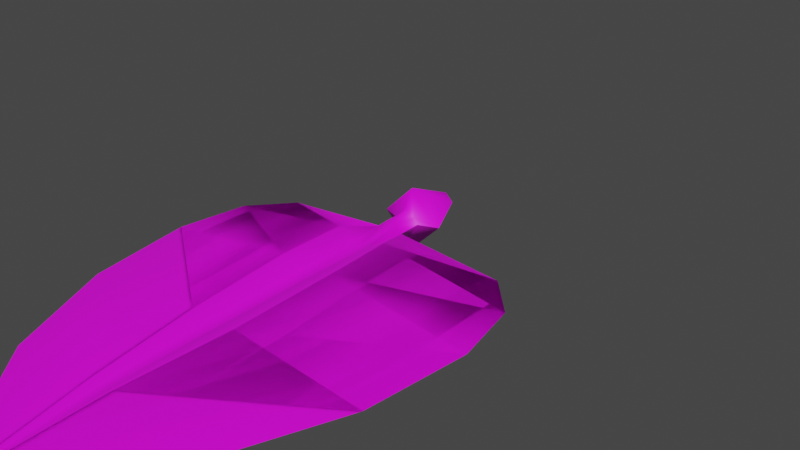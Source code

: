 # Source: FE_leaves_palm_01a_24-4.blend  (saved by Blender 3.0.42; exported with 4.5.12 LTS)
import bpy
from mathutils import Matrix  # noqa: F401  (used for matrix-valued properties, if any)

bpy.ops.wm.read_factory_settings(use_empty=True)
scene = bpy.context.scene
scene.name = 'Scene'

# ---- collections
col_collection = bpy.data.collections.new('Collection'); scene.collection.children.link(col_collection)

# ---- images (referenced by path relative to the original .blend; pixels are not part of the script)
import os
ASSET_DIR = os.environ.get("B2B_ASSET_DIR", "")  # directory of the original .blend (textures are referenced by path, not embedded)
HERE = os.path.dirname(os.path.abspath(__file__))  # packed textures are extracted next to this script under _unpacked/

def load_image(name, relpath, width, height, colorspace="sRGB"):
    """Load a texture the original file referenced (path relative to the .blend, or extracted next to this script)."""
    p = next((c for c in (os.path.join(HERE, relpath), os.path.join(ASSET_DIR, relpath)) if relpath and os.path.exists(c)), "")
    if p:
        img = bpy.data.images.load(p, check_existing=True)
        img.name = name
    else:  # same state as the original file: an image datablock whose file is absent (Cycles renders it pink)
        img = bpy.data.images.new(name, width, height)
        img.source = "FILE"
        img.filepath = "//" + (relpath or name)
    img.colorspace_settings.name = colorspace
    return img
img_fe_leaves_palm_03__tintmask_rw4_copy_png = load_image('FE_leaves_palm_03__tintMask.rw4 copy.png', 'FE_leaves_palm_03__tintMask.rw4 copy.png', 1024, 1024, 'sRGB')

# ---- materials (node trees are filled in below, after node groups)
mat_material_001 = bpy.data.materials.new('Material.001')
mat_material_001.use_transparent_shadow = False

# ---- material node trees
mat_material_001.use_nodes = True; mat_material_001.node_tree.nodes.clear()
_N = mat_material_001.node_tree.nodes; _L = mat_material_001.node_tree.links
n0 = _N.new('ShaderNodeBsdfPrincipled'); n0.name = 'Principled BSDF'; n0.location = (10, 300)
n0.distribution = 'GGX'
n0.subsurface_method = 'RANDOM_WALK_SKIN'
n0.inputs[3].default_value = 1.45
n0.inputs[27].default_value = (0.0, 0.0, 0.0, 1.0)
n0.inputs[28].default_value = 1.0
n1 = _N.new('ShaderNodeOutputMaterial'); n1.name = 'Material Output'; n1.location = (300, 300)
n2 = _N.new('ShaderNodeTexImage'); n2.name = 'Image Texture'; n2.location = (-280, 275)
n2.image = img_fe_leaves_palm_03__tintmask_rw4_copy_png
_L.new(n0.outputs[0], n1.inputs[0])
_L.new(n2.outputs[0], n0.inputs[0])
n1.is_active_output = True

# ---- world
world_world = bpy.data.worlds.new('World'); scene.world = world_world
world_world.use_nodes = True; world_world.node_tree.nodes.clear()
_N = world_world.node_tree.nodes; _L = world_world.node_tree.links
n0 = _N.new('ShaderNodeOutputWorld'); n0.name = 'World Output'; n0.location = (300, 300)
n1 = _N.new('ShaderNodeBackground'); n1.name = 'Background'; n1.location = (10, 300)
n1.inputs[0].default_value = (0.05088, 0.05088, 0.05088, 1.0)
_L.new(n1.outputs[0], n0.inputs[0])
n0.is_active_output = True
world_world.color = (0.05088, 0.05088, 0.05088)
world_world.use_sun_shadow = False
world_world.sun_shadow_jitter_overblur = 0.0

# ---- meshes
me_plane_001 = bpy.data.meshes.new('Plane.001')
me_plane_001.from_pydata([(-3.725e-10, -2.206, -0.04231), (0.0, -0.18, 0.03923), (0.539, -0.18, -0.04231), (0.0, -0.3669, 0.0), (0.0, -0.6771, 0.0), (0.0, -1.147, 0.0), (0.0, -1.621, 0.0), (0.4861, -1.622, -0.04231), (0.6904, -1.135, -0.04231), (0.7508, -0.6624, -0.04231), (0.6958, -0.3532, -0.04231), (0.0549, -0.18, 0.0), (0.05687, -1.621, 0.0159), (0.1071, -1.146, 0.03409), (0.1248, -0.6751, 0.05276), (0.1168, -0.365, 0.05276), (0.03671, -0.366, 0.01188), (0.03248, -0.6761, 0.01188), (0.02912, -1.147, 0.01188), (0.02218, -1.621, 0.001029), (0.02585, -0.18, 0.03365), (0.0, -0.07413, 0.06015), (0.0549, -0.07413, 0.0), (0.0361, -0.07413, 0.02626), (0.1413, -0.04134, 0.0), (0.0, -0.04134, 0.1413), (0.03555, 0.1897, 0.0), (0.0, 0.1897, 0.03555), (-0.539, -0.18, -0.04231), (-0.4861, -1.622, -0.04231), (-0.6904, -1.135, -0.04231), (-0.7508, -0.6624, -0.04231), (-0.6958, -0.3532, -0.04231), (-0.0549, -0.18, 0.0), (-0.05687, -1.621, 0.0159), (-0.1071, -1.146, 0.03409), (-0.1248, -0.6751, 0.05276), (-0.1168, -0.365, 0.05276), (-0.03671, -0.366, 0.01188), (-0.03248, -0.6761, 0.01188), (-0.02912, -1.147, 0.01188), (-0.02218, -1.621, 0.001029), (-0.02585, -0.18, 0.03365), (-0.0549, -0.07413, 0.0), (-0.0361, -0.07413, 0.02626), (-0.1413, -0.04134, 0.0), (-0.03555, 0.1897, 0.0), (-3.725e-10, -2.206, -0.04231), (5.923e-09, -0.18, -0.03923), (-0.539, -0.18, -0.04231), (-1.65e-14, -0.3669, 2.185e-07), (-1.02e-14, -0.6771, 1.351e-07), (-6.616e-16, -1.147, 8.764e-09), (8.953e-15, -1.621, -1.186e-07), (-0.4861, -1.622, -0.04232), (-0.6904, -1.135, -0.04232), (-0.7508, -0.6624, -0.04231), (-0.6958, -0.3532, -0.04231), (-0.0549, -0.18, 2.604e-07), (-0.05687, -1.621, 0.0159), (-0.1071, -1.146, 0.03409), (-0.1248, -0.6751, 0.05276), (-0.1168, -0.365, 0.05276), (-0.03671, -0.366, 2.132e-07), (-0.03248, -0.6761, 1.305e-07), (-0.02912, -1.147, 4.6e-09), (-0.02218, -1.621, -1.22e-07), (-0.02585, -0.18, -0.03365), (9.082e-09, -0.07413, -0.06015), (-0.0549, -0.07413, 2.889e-07), (-0.0361, -0.07413, -0.02626), (-0.1413, -0.04134, 2.846e-07), (2.133e-08, -0.04134, -0.1413), (-0.03555, 0.1897, 3.627e-07), (5.367e-09, 0.1897, -0.03555), (0.539, -0.18, -0.04231), (0.4861, -1.622, -0.04232), (0.6904, -1.135, -0.04231), (0.7508, -0.6624, -0.04231), (0.6958, -0.3532, -0.04231), (0.0549, -0.18, 2.77e-07), (0.05687, -1.621, 0.0159), (0.1071, -1.146, 0.03409), (0.1248, -0.6751, 0.05276), (0.1168, -0.365, 0.05276), (0.03671, -0.366, 2.243e-07), (0.03248, -0.6761, 1.403e-07), (0.02912, -1.147, 1.339e-08), (0.02218, -1.621, -1.153e-07), (0.02585, -0.18, -0.03365), (0.0549, -0.07413, 3.055e-07), (0.0361, -0.07413, -0.02626), (0.1413, -0.04134, 3.273e-07), (0.03555, 0.1897, 3.734e-07)], [], [(15, 10, 2, 11), (0, 7, 12), (12, 7, 8, 13), (13, 8, 9, 14), (14, 9, 10, 15), (17, 14, 15, 16), (18, 13, 14, 17), (19, 12, 13, 18), (0, 12, 19), (16, 15, 11, 20), (0, 19, 6), (6, 19, 18, 5), (3, 16, 20, 1), (5, 18, 17, 4), (4, 17, 16, 3), (20, 11, 22, 23), (1, 20, 23, 21), (25, 24, 26, 27), (21, 23, 22, 24, 25), (37, 33, 28, 32), (0, 34, 29), (34, 35, 30, 29), (35, 36, 31, 30), (36, 37, 32, 31), (39, 38, 37, 36), (40, 39, 36, 35), (41, 40, 35, 34), (0, 41, 34), (38, 42, 33, 37), (0, 6, 41), (6, 5, 40, 41), (3, 1, 42, 38), (5, 4, 39, 40), (4, 3, 38, 39), (42, 44, 43, 33), (1, 21, 44, 42), (25, 27, 46, 45), (21, 25, 45, 43, 44), (62, 57, 49, 58), (47, 54, 59), (59, 54, 55, 60), (60, 55, 56, 61), (61, 56, 57, 62), (64, 61, 62, 63), (65, 60, 61, 64), (66, 59, 60, 65), (47, 59, 66), (63, 62, 58, 67), (47, 66, 53), (53, 66, 65, 52), (50, 63, 67, 48), (52, 65, 64, 51), (51, 64, 63, 50), (67, 58, 69, 70), (48, 67, 70, 68), (72, 71, 73, 74), (68, 70, 69, 71, 72), (84, 80, 75, 79), (47, 81, 76), (81, 82, 77, 76), (82, 83, 78, 77), (83, 84, 79, 78), (86, 85, 84, 83), (87, 86, 83, 82), (88, 87, 82, 81), (47, 88, 81), (85, 89, 80, 84), (47, 53, 88), (53, 52, 87, 88), (50, 48, 89, 85), (52, 51, 86, 87), (51, 50, 85, 86), (89, 91, 90, 80), (48, 68, 91, 89), (72, 74, 93, 92), (68, 72, 92, 90, 91)])
me_plane_001.polygons.foreach_set('use_smooth', [True] * 76)
_uv = me_plane_001.uv_layers.new(name='UVMap')
_uv.uv.foreach_set('vector', [0.3539, 0.7583, 0.5936, 0.7606, 0.5331, 0.8298, 0.344, 0.8291, 0.3119, 0.04601, 0.503, 0.2669, 0.3355, 0.2703, 0.3355, 0.2703, 0.503, 0.2669, 0.5864, 0.4553, 0.3546, 0.4557, 0.3546, 0.4557, 0.5864, 0.4553, 0.6133, 0.6395, 0.3659, 0.6384, 0.3659, 0.6384, 0.6133, 0.6395, 0.5936, 0.7606, 0.3539, 0.7583, 0.3305, 0.6382, 0.3659, 0.6384, 0.3539, 0.7583, 0.3308, 0.7585, 0.3284, 0.4555, 0.3546, 0.4557, 0.3659, 0.6384, 0.3305, 0.6382, 0.3229, 0.2709, 0.3355, 0.2703, 0.3546, 0.4557, 0.3284, 0.4555, 0.3119, 0.04601, 0.3355, 0.2703, 0.3229, 0.2709, 0.3308, 0.7585, 0.3539, 0.7583, 0.344, 0.8291, 0.3341, 0.8291, 0.3119, 0.04601, 0.3229, 0.2709, 0.3141, 0.2725, 0.3141, 0.2725, 0.3229, 0.2709, 0.3284, 0.4555, 0.3104, 0.4563, 0.3093, 0.7589, 0.3308, 0.7585, 0.3341, 0.8291, 0.313, 0.8291, 0.3104, 0.4563, 0.3284, 0.4555, 0.3305, 0.6382, 0.3097, 0.6387, 0.3097, 0.6387, 0.3305, 0.6382, 0.3308, 0.7585, 0.3093, 0.7589, 0.3341, 0.8291, 0.344, 0.8291, 0.3439, 0.8663, 0.3284, 0.8663, 0.313, 0.8291, 0.3341, 0.8291, 0.3284, 0.8663, 0.3123, 0.8663, 0.3117, 0.875, 0.3722, 0.875, 0.3328, 0.9527, 0.312, 0.9527, 0.3123, 0.8663, 0.3284, 0.8663, 0.3439, 0.8663, 0.3722, 0.875, 0.3117, 0.875, 0.266, 0.7589, 0.2826, 0.8291, 0.09255, 0.8298, 0.0347, 0.7591, 0.3119, 0.04601, 0.2877, 0.2732, 0.1262, 0.2685, 0.2877, 0.2732, 0.2677, 0.4577, 0.04421, 0.4552, 0.1262, 0.2685, 0.2677, 0.4577, 0.255, 0.6395, 0.01668, 0.6384, 0.04421, 0.4552, 0.255, 0.6395, 0.266, 0.7589, 0.0347, 0.7591, 0.01668, 0.6384, 0.2896, 0.6395, 0.2882, 0.7593, 0.266, 0.7589, 0.255, 0.6395, 0.2931, 0.4576, 0.2896, 0.6395, 0.255, 0.6395, 0.2677, 0.4577, 0.3019, 0.2734, 0.2931, 0.4576, 0.2677, 0.4577, 0.2877, 0.2732, 0.3119, 0.04601, 0.3019, 0.2734, 0.2877, 0.2732, 0.2882, 0.7593, 0.2922, 0.8291, 0.2826, 0.8291, 0.266, 0.7589, 0.3119, 0.04601, 0.3141, 0.2725, 0.3019, 0.2734, 0.3141, 0.2725, 0.3104, 0.4563, 0.2931, 0.4576, 0.3019, 0.2734, 0.3093, 0.7589, 0.313, 0.8291, 0.2922, 0.8291, 0.2882, 0.7593, 0.3104, 0.4563, 0.3097, 0.6387, 0.2896, 0.6395, 0.2931, 0.4576, 0.3097, 0.6387, 0.3093, 0.7589, 0.2882, 0.7593, 0.2896, 0.6395, 0.2922, 0.8291, 0.2965, 0.8663, 0.2813, 0.8663, 0.2826, 0.8291, 0.313, 0.8291, 0.3123, 0.8663, 0.2965, 0.8663, 0.2922, 0.8291, 0.3117, 0.875, 0.312, 0.9527, 0.2916, 0.9527, 0.2536, 0.875, 0.3123, 0.8663, 0.3117, 0.875, 0.2536, 0.875, 0.2813, 0.8663, 0.2965, 0.8663, 0.7911, 0.1611, 0.9804, 0.1592, 0.9326, 0.1046, 0.7783, 0.1046, 0.7579, 0.7237, 0.9088, 0.5492, 0.7766, 0.5465, 0.7766, 0.5465, 0.9088, 0.5492, 0.9747, 0.4004, 0.7916, 0.4, 0.7916, 0.4, 0.9747, 0.4004, 0.996, 0.2549, 0.8005, 0.2557, 0.8005, 0.2557, 0.996, 0.2549, 0.9804, 0.1592, 0.7911, 0.1611, 0.7726, 0.2559, 0.8005, 0.2557, 0.7911, 0.1611, 0.7728, 0.1609, 0.7709, 0.4003, 0.7916, 0.4, 0.8005, 0.2557, 0.7726, 0.2559, 0.7666, 0.5461, 0.7766, 0.5465, 0.7916, 0.4, 0.7709, 0.4003, 0.7579, 0.7237, 0.7766, 0.5465, 0.7666, 0.5461, 0.7728, 0.1609, 0.7911, 0.1611, 0.7783, 0.1046, 0.7714, 0.1046, 0.7579, 0.7237, 0.7666, 0.5461, 0.7596, 0.5448, 0.7596, 0.5448, 0.7666, 0.5461, 0.7709, 0.4003, 0.7568, 0.3996, 0.7558, 0.1606, 0.7728, 0.1609, 0.7714, 0.1046, 0.7569, 0.1046, 0.7568, 0.3996, 0.7709, 0.4003, 0.7726, 0.2559, 0.7562, 0.2555, 0.7562, 0.2555, 0.7726, 0.2559, 0.7728, 0.1609, 0.7558, 0.1606, 0.7714, 0.1046, 0.7783, 0.1046, 0.7832, 0.0758, 0.7709, 0.0758, 0.7569, 0.1046, 0.7714, 0.1046, 0.7709, 0.0758, 0.7582, 0.0758, 0.7578, 0.06893, 0.8055, 0.06893, 0.7744, 0.007541, 0.758, 0.007541, 0.7582, 0.0758, 0.7709, 0.0758, 0.7832, 0.0758, 0.8055, 0.06893, 0.7578, 0.06893, 0.7216, 0.1606, 0.7361, 0.1046, 0.5847, 0.1046, 0.539, 0.1604, 0.7579, 0.7237, 0.7388, 0.5442, 0.6112, 0.5479, 0.7388, 0.5442, 0.723, 0.3985, 0.5465, 0.4004, 0.6112, 0.5479, 0.723, 0.3985, 0.7129, 0.2549, 0.5247, 0.2558, 0.5465, 0.4004, 0.7129, 0.2549, 0.7216, 0.1606, 0.539, 0.1604, 0.5247, 0.2558, 0.7402, 0.2549, 0.7392, 0.1603, 0.7216, 0.1606, 0.7129, 0.2549, 0.743, 0.3986, 0.7402, 0.2549, 0.7129, 0.2549, 0.723, 0.3985, 0.75, 0.5441, 0.743, 0.3986, 0.723, 0.3985, 0.7388, 0.5442, 0.7579, 0.7237, 0.75, 0.5441, 0.7388, 0.5442, 0.7392, 0.1603, 0.7427, 0.1046, 0.7361, 0.1046, 0.7216, 0.1606, 0.7579, 0.7237, 0.7596, 0.5448, 0.75, 0.5441, 0.7596, 0.5448, 0.7568, 0.3996, 0.743, 0.3986, 0.75, 0.5441, 0.7558, 0.1606, 0.7569, 0.1046, 0.7427, 0.1046, 0.7392, 0.1603, 0.7568, 0.3996, 0.7562, 0.2555, 0.7402, 0.2549, 0.743, 0.3986, 0.7562, 0.2555, 0.7558, 0.1606, 0.7392, 0.1603, 0.7402, 0.2549, 0.7427, 0.1046, 0.7457, 0.0758, 0.7337, 0.0758, 0.7361, 0.1046, 0.7569, 0.1046, 0.7582, 0.0758, 0.7457, 0.0758, 0.7427, 0.1046, 0.7578, 0.06893, 0.758, 0.007541, 0.7418, 0.007541, 0.7118, 0.06893, 0.7582, 0.0758, 0.7578, 0.06893, 0.7118, 0.06893, 0.7337, 0.0758, 0.7457, 0.0758])
me_plane_001.materials.append(mat_material_001)
me_plane_001.use_remesh_fix_poles = True
me_plane_001.use_remesh_preserve_attributes = False
me_plane_001.update()
arm_armature = bpy.data.armatures.new('Armature')  # bones are not reproduced

# ---- objects
ob_plane_001 = bpy.data.objects.new('Plane.001', me_plane_001)
ob_armature = bpy.data.objects.new('Armature', arm_armature)

# ---- transforms, parenting, visibility, modifiers, constraints
ob_plane_001.parent = ob_armature
ob_plane_001.location = (0.0, 0.0, 0.0)
_vg = ob_plane_001.vertex_groups.new(name='Bone')
for _i, _w in zip([1, 2, 3, 8, 9, 10, 11, 15, 16, 20, 21, 22, 23, 24, 25, 26, 27, 28, 30, 31, 32, 33, 37, 38, 42, 43, 44, 45, 46, 48, 49, 50, 54, 55, 56, 57, 58, 61, 62, 63, 67, 68, 69, 70, 71, 72, 73, 74, 75, 76, 77, 78, 79, 80, 83, 84, 85, 89, 90, 91, 92, 93], [0.0, 0.0, 0.0, 0.0, 0.0, 0.0, 0.0, 0.0, 0.0, 0.0, 0.0, 0.0, 0.0, 0.0, 0.0, 0.0, 0.0, 0.0, 0.0, 0.0, 0.0, 0.0, 0.0, 0.0, 0.0, 0.0, 0.0, 0.0, 0.0, 0.0, 0.0, 0.0, 0.0, 0.0, 0.0, 0.0, 0.0, 0.0, 0.0, 0.0, 0.0, 0.0, 0.0, 0.0, 0.0, 0.0, 0.0, 0.0, 0.0, 0.0, 0.0, 0.0, 0.0, 0.0, 0.0, 0.0, 0.0, 0.0, 0.0, 0.0, 0.0, 0.0]): _vg.add([_i], _w, 'REPLACE')
_vg = ob_plane_001.vertex_groups.new(name='Bone.001')
for _i, _w in zip([0, 1, 2, 3, 4, 5, 6, 7, 8, 9, 10, 11, 12, 13, 14, 15, 16, 17, 18, 19, 20, 21, 22, 23, 24, 25, 26, 27, 28, 29, 30, 31, 32, 33, 34, 35, 36, 37, 38, 39, 40, 41, 42, 43, 44, 45, 46, 47, 48, 49, 50, 51, 52, 53, 54, 55, 56, 57, 58, 59, 60, 61, 62, 63, 64, 65, 66, 67, 68, 69, 70, 71, 72, 73, 74, 75, 76, 77, 78, 79, 80, 81, 82, 83, 84, 85, 86, 87, 88, 89, 90, 91, 92, 93], [0.0001647, 0.9, 0.5, 0.007892, 0.0, 0.0, 2.664e-05, 0.000109, 0.0, 0.003175, 0.001159, 0.9001, 0.0003883, 0.0, 0.0, 0.004613, 0.004914, 0.0, 0.0, 0.0001795, 0.9, 1.0, 1.0, 1.0, 1.0, 1.0, 1.0, 1.0, 0.5003, 0.001568, 1.58e-06, 0.0, 0.0, 0.9, 0.000387, 0.0, 0.0, 0.007444, 0.008378, 0.0, 0.0, 0.0006862, 0.9002, 1.0, 1.0, 1.0, 1.0, 0.0, 0.9, 0.5, 0.004064, 0.001128, 0.0004328, 0.0, 0.0003144, 0.0002998, 0.005708, 0.0, 0.9, 0.0, 0.00343, 0.01486, 0.001068, 0.002719, 0.001021, 0.0002493, 0.0, 0.9, 1.0, 1.0, 1.0, 1.0, 1.0, 1.0, 1.0, 0.5003, 1.033e-05, 0.0005319, 0.0001861, 8.011e-05, 0.9, 0.0, 0.0001658, 0.0004778, 0.007418, 0.003047, 0.0, 0.0, 0.0, 0.9, 1.0, 1.0, 1.0, 1.0]): _vg.add([_i], _w, 'REPLACE')
_vg = ob_plane_001.vertex_groups.new(name='Bone.002')
for _i, _w in zip([0, 2, 4, 5, 6, 7, 8, 9, 10, 12, 13, 14, 17, 18, 19, 28, 29, 30, 31, 32, 34, 35, 36, 39, 40, 41, 47, 49, 51, 52, 53, 54, 55, 56, 57, 59, 60, 61, 64, 65, 66, 75, 76, 77, 78, 79, 81, 82, 83, 86, 87, 88], [0.8998, 0.0, 0.25, 0.5004, 0.75, 0.75, 0.4992, 0.2498, 0.0, 0.7496, 0.4999, 0.25, 0.25, 0.4999, 0.7498, 0.0, 0.7484, 0.5, 0.25, 0.0, 0.7496, 0.4999, 0.25, 0.25, 0.5001, 0.7493, 0.9, 0.0, 0.25, 0.5, 0.75, 0.7497, 0.5, 0.25, 0.0, 0.75, 0.5, 0.25, 0.25, 0.5, 0.75, 0.0, 0.75, 0.5, 0.25, 0.0, 0.75, 0.5, 0.25, 0.25, 0.5, 0.75]): _vg.add([_i], _w, 'REPLACE')
_vg = ob_plane_001.vertex_groups.new(name='Bone.003')
for _i, _w in zip([0, 1, 2, 3, 4, 5, 6, 7, 8, 9, 10, 11, 12, 13, 14, 15, 16, 17, 18, 19, 20, 21, 22, 23, 28, 29, 30, 31, 32, 33, 34, 35, 36, 37, 38, 39, 40, 41, 42, 43, 44, 47, 48, 49, 50, 51, 52, 53, 54, 55, 56, 57, 58, 59, 60, 61, 62, 63, 64, 65, 66, 67, 75, 76, 77, 78, 79, 80, 81, 82, 83, 84, 85, 86, 87, 88, 89], [0.1, 0.1, 0.5, 0.9921, 0.75, 0.4996, 0.25, 0.2499, 0.5008, 0.7471, 0.9988, 0.09995, 0.25, 0.5001, 0.75, 0.9954, 0.9951, 0.75, 0.5001, 0.25, 0.1, 0.0, 1.842e-05, 1.848e-06, 0.4997, 0.25, 0.5, 0.75, 1.0, 0.1, 0.25, 0.5001, 0.75, 0.9926, 0.9916, 0.75, 0.4999, 0.25, 0.09982, 0.0, 0.0, 0.1, 0.1, 0.5, 0.9959, 0.7489, 0.4996, 0.25, 0.25, 0.4997, 0.7443, 1.0, 0.1, 0.25, 0.4966, 0.7352, 0.9989, 0.9973, 0.749, 0.4998, 0.25, 0.1, 0.4997, 0.25, 0.4995, 0.7498, 0.9999, 0.1, 0.25, 0.4998, 0.7495, 0.9926, 0.997, 0.75, 0.5, 0.25, 0.1]): _vg.add([_i], _w, 'REPLACE')
_m = ob_plane_001.modifiers.new('Armature', 'ARMATURE')
_m.object = ob_armature
ob_armature.location = (0.0, 0.0, 0.0)

# ---- collection membership
col_collection.objects.link(ob_plane_001)
col_collection.objects.link(ob_armature)

# ---- scene / render settings (as saved in the file)
scene.frame_start = 1; scene.frame_end = 250; scene.frame_set(15)
scene.render.engine = 'BLENDER_EEVEE_NEXT'
scene.cycles.sampling_pattern = 'TABULATED_SOBOL'
scene.cycles.use_light_tree = False
scene.view_settings.view_transform = 'Filmic'
bpy.context.view_layer.update()

# ---- added for rendering (the .blend has no active camera and no usable light): camera, sun
cam_auto = bpy.data.cameras.new('AutoCamera')
cam_auto.lens = 50.0
cam_auto.sensor_width = 36.0
cam_auto.clip_end = 1000.0
ob_auto_camera = bpy.data.objects.new('AutoCamera', cam_auto)
scene.collection.objects.link(ob_auto_camera)
ob_auto_camera.location = (2.62872, -3.2759, 2.10297)
ob_auto_camera.rotation_euler = (1.09748, -7.21219e-08, 0.694738)
scene.camera = ob_auto_camera
light_auto_sun = bpy.data.lights.new('AutoSun', 'SUN')
light_auto_sun.energy = 3.0
light_auto_sun.angle = 0.0523599
ob_auto_sun = bpy.data.objects.new('AutoSun', light_auto_sun)
scene.collection.objects.link(ob_auto_sun)
ob_auto_sun.rotation_euler = (0.872665, 0.174533, 0.523599)
bpy.context.view_layer.update()

